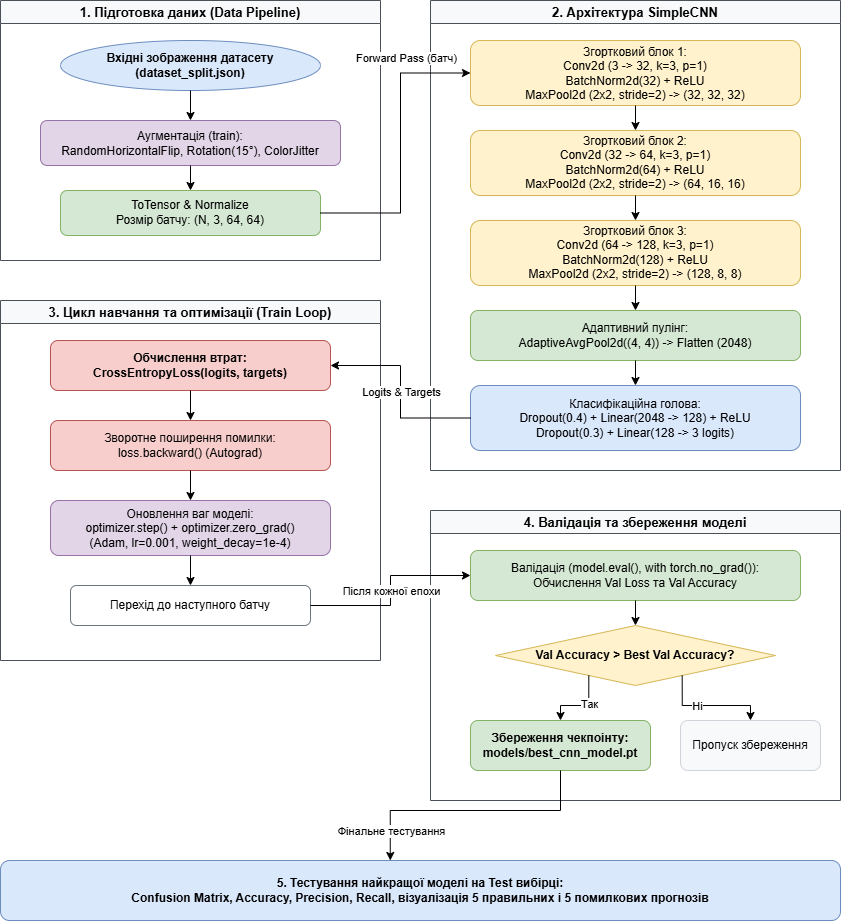

The diagram above was exported from draw.io. Its source (the exported page's mxGraphModel, read from the mxfile embedded in the PNG):
<mxGraphModel dx="1768" dy="1111" grid="1" gridSize="10" guides="1" tooltips="1" connect="1" arrows="1" fold="1" page="1" pageScale="1" pageWidth="1169" pageHeight="1654" math="0" shadow="0">
  <root>
    <mxCell id="0" />
    <mxCell id="1" parent="0" />
    <mxCell id="grp_data" parent="1" style="swimlane;whiteSpace=wrap;html=1;fillColor=#f8f9fa;strokeColor=#495057;fontStyle=1;fontSize=13;" value="1. Підготовка даних (Data Pipeline)" vertex="1">
      <mxGeometry height="260" width="380" x="60" y="40" as="geometry" />
    </mxCell>
    <mxCell id="node_start" parent="grp_data" style="ellipse;whiteSpace=wrap;html=1;fillColor=#dae8fc;strokeColor=#6c8ebf;fontStyle=1;" value="Вхідні зображення датасету&#10;(dataset_split.json)" vertex="1">
      <mxGeometry height="50" width="260" x="60" y="40" as="geometry" />
    </mxCell>
    <mxCell id="node_aug" parent="grp_data" style="rounded=1;whiteSpace=wrap;html=1;fillColor=#e1d5e7;strokeColor=#9673a6;" value="Аугментація (train):&#10;RandomHorizontalFlip, Rotation(15°), ColorJitter" vertex="1">
      <mxGeometry height="45" width="300" x="40" y="120" as="geometry" />
    </mxCell>
    <mxCell id="node_tensor" parent="grp_data" style="rounded=1;whiteSpace=wrap;html=1;fillColor=#d5e8d4;strokeColor=#82b366;" value="ToTensor &amp; Normalize&#10;Розмір батчу: (N, 3, 64, 64)" vertex="1">
      <mxGeometry height="45" width="260" x="60" y="190" as="geometry" />
    </mxCell>
    <mxCell id="edge_d1" edge="1" parent="grp_data" source="node_start" style="edgeStyle=orthogonalEdgeStyle;rounded=0;orthogonalLoop=1;jettySize=auto;html=1;" target="node_aug">
      <mxGeometry relative="1" as="geometry" />
    </mxCell>
    <mxCell id="edge_d2" edge="1" parent="grp_data" source="node_aug" style="edgeStyle=orthogonalEdgeStyle;rounded=0;orthogonalLoop=1;jettySize=auto;html=1;" target="node_tensor">
      <mxGeometry relative="1" as="geometry" />
    </mxCell>
    <mxCell id="grp_arch" parent="1" style="swimlane;whiteSpace=wrap;html=1;fillColor=#f8f9fa;strokeColor=#495057;fontStyle=1;fontSize=13;" value="2. Архітектура SimpleCNN" vertex="1">
      <mxGeometry height="470" width="410" x="490" y="40" as="geometry" />
    </mxCell>
    <mxCell id="node_b1" parent="grp_arch" style="rounded=1;whiteSpace=wrap;html=1;fillColor=#fff2cc;strokeColor=#d6b656;" value="Згортковий блок 1:&#10;Conv2d (3 -&gt; 32, k=3, p=1)&#10;BatchNorm2d(32) + ReLU&#10;MaxPool2d (2x2, stride=2) -&gt; (32, 32, 32)" vertex="1">
      <mxGeometry height="65" width="330" x="40" y="40" as="geometry" />
    </mxCell>
    <mxCell id="node_b2" parent="grp_arch" style="rounded=1;whiteSpace=wrap;html=1;fillColor=#fff2cc;strokeColor=#d6b656;" value="Згортковий блок 2:&#10;Conv2d (32 -&gt; 64, k=3, p=1)&#10;BatchNorm2d(64) + ReLU&#10;MaxPool2d (2x2, stride=2) -&gt; (64, 16, 16)" vertex="1">
      <mxGeometry height="65" width="330" x="40" y="130" as="geometry" />
    </mxCell>
    <mxCell id="node_b3" parent="grp_arch" style="rounded=1;whiteSpace=wrap;html=1;fillColor=#fff2cc;strokeColor=#d6b656;" value="Згортковий блок 3:&#10;Conv2d (64 -&gt; 128, k=3, p=1)&#10;BatchNorm2d(128) + ReLU&#10;MaxPool2d (2x2, stride=2) -&gt; (128, 8, 8)" vertex="1">
      <mxGeometry height="65" width="330" x="40" y="220" as="geometry" />
    </mxCell>
    <mxCell id="node_pool" parent="grp_arch" style="rounded=1;whiteSpace=wrap;html=1;fillColor=#d5e8d4;strokeColor=#82b366;" value="Адаптивний пулінг:&#10;AdaptiveAvgPool2d((4, 4)) -&gt; Flatten (2048)" vertex="1">
      <mxGeometry height="50" width="330" x="40" y="310" as="geometry" />
    </mxCell>
    <mxCell id="node_head" parent="grp_arch" style="rounded=1;whiteSpace=wrap;html=1;fillColor=#dae8fc;strokeColor=#6c8ebf;" value="Класифікаційна голова:&#10;Dropout(0.4) + Linear(2048 -&gt; 128) + ReLU&#10;Dropout(0.3) + Linear(128 -&gt; 3 logits)" vertex="1">
      <mxGeometry height="65" width="330" x="40" y="385" as="geometry" />
    </mxCell>
    <mxCell id="edge_a1" edge="1" parent="grp_arch" source="node_b1" style="edgeStyle=orthogonalEdgeStyle;rounded=0;orthogonalLoop=1;jettySize=auto;html=1;" target="node_b2">
      <mxGeometry relative="1" as="geometry" />
    </mxCell>
    <mxCell id="edge_a2" edge="1" parent="grp_arch" source="node_b2" style="edgeStyle=orthogonalEdgeStyle;rounded=0;orthogonalLoop=1;jettySize=auto;html=1;" target="node_b3">
      <mxGeometry relative="1" as="geometry" />
    </mxCell>
    <mxCell id="edge_a3" edge="1" parent="grp_arch" source="node_b3" style="edgeStyle=orthogonalEdgeStyle;rounded=0;orthogonalLoop=1;jettySize=auto;html=1;" target="node_pool">
      <mxGeometry relative="1" as="geometry" />
    </mxCell>
    <mxCell id="edge_a4" edge="1" parent="grp_arch" source="node_pool" style="edgeStyle=orthogonalEdgeStyle;rounded=0;orthogonalLoop=1;jettySize=auto;html=1;" target="node_head">
      <mxGeometry relative="1" as="geometry" />
    </mxCell>
    <mxCell id="grp_train" parent="1" style="swimlane;whiteSpace=wrap;html=1;fillColor=#f8f9fa;strokeColor=#495057;fontStyle=1;fontSize=13;" value="3. Цикл навчання та оптимізації (Train Loop)" vertex="1">
      <mxGeometry height="360" width="380" x="60" y="340" as="geometry" />
    </mxCell>
    <mxCell id="node_loss" parent="grp_train" style="rounded=1;whiteSpace=wrap;html=1;fillColor=#f8cecc;strokeColor=#b85450;fontStyle=1;" value="Обчислення втрат:&#10;CrossEntropyLoss(logits, targets)" vertex="1">
      <mxGeometry height="50" width="280" x="50" y="40" as="geometry" />
    </mxCell>
    <mxCell id="node_back" parent="grp_train" style="rounded=1;whiteSpace=wrap;html=1;fillColor=#f8cecc;strokeColor=#b85450;" value="Зворотне поширення помилки:&#10;loss.backward() (Autograd)" vertex="1">
      <mxGeometry height="50" width="280" x="50" y="120" as="geometry" />
    </mxCell>
    <mxCell id="node_opt" parent="grp_train" style="rounded=1;whiteSpace=wrap;html=1;fillColor=#e1d5e7;strokeColor=#9673a6;" value="Оновлення ваг моделі:&#10;optimizer.step() + optimizer.zero_grad()&#10;(Adam, lr=0.001, weight_decay=1e-4)" vertex="1">
      <mxGeometry height="55" width="280" x="50" y="200" as="geometry" />
    </mxCell>
    <mxCell id="node_next_batch" parent="grp_train" style="rounded=1;whiteSpace=wrap;html=1;fillColor=#ffffff;strokeColor=#6c757d;" value="Перехід до наступного батчу" vertex="1">
      <mxGeometry height="40" width="240" x="70" y="285" as="geometry" />
    </mxCell>
    <mxCell id="edge_t1" edge="1" parent="grp_train" source="node_loss" style="edgeStyle=orthogonalEdgeStyle;rounded=0;orthogonalLoop=1;jettySize=auto;html=1;" target="node_back">
      <mxGeometry relative="1" as="geometry" />
    </mxCell>
    <mxCell id="edge_t2" edge="1" parent="grp_train" source="node_back" style="edgeStyle=orthogonalEdgeStyle;rounded=0;orthogonalLoop=1;jettySize=auto;html=1;" target="node_opt">
      <mxGeometry relative="1" as="geometry" />
    </mxCell>
    <mxCell id="edge_t3" edge="1" parent="grp_train" source="node_opt" style="edgeStyle=orthogonalEdgeStyle;rounded=0;orthogonalLoop=1;jettySize=auto;html=1;" target="node_next_batch">
      <mxGeometry relative="1" as="geometry" />
    </mxCell>
    <mxCell id="grp_eval" parent="1" style="swimlane;whiteSpace=wrap;html=1;fillColor=#f8f9fa;strokeColor=#495057;fontStyle=1;fontSize=13;" value="4. Валідація та збереження моделі" vertex="1">
      <mxGeometry height="290" width="410" x="490" y="550" as="geometry" />
    </mxCell>
    <mxCell id="node_val" parent="grp_eval" style="rounded=1;whiteSpace=wrap;html=1;fillColor=#d5e8d4;strokeColor=#82b366;" value="Валідація (model.eval(), with torch.no_grad()):&#10;Обчислення Val Loss та Val Accuracy" vertex="1">
      <mxGeometry height="50" width="330" x="40" y="40" as="geometry" />
    </mxCell>
    <mxCell id="node_cond" parent="grp_eval" style="rhombus;whiteSpace=wrap;html=1;fillColor=#fff2cc;strokeColor=#d6b656;fontStyle=1;" value="Val Accuracy &gt; Best Val Accuracy?" vertex="1">
      <mxGeometry height="60" width="280" x="65" y="115" as="geometry" />
    </mxCell>
    <mxCell id="node_save" parent="grp_eval" style="rounded=1;whiteSpace=wrap;html=1;fillColor=#d5e8d4;strokeColor=#82b366;fontStyle=1;" value="Збереження чекпоінту:&#10;models/best_cnn_model.pt" vertex="1">
      <mxGeometry height="50" width="180" x="40" y="210" as="geometry" />
    </mxCell>
    <mxCell id="node_skip" parent="grp_eval" style="rounded=1;whiteSpace=wrap;html=1;fillColor=#f8f9fa;strokeColor=#ced4da;" value="Пропуск збереження" vertex="1">
      <mxGeometry height="50" width="140" x="250" y="210" as="geometry" />
    </mxCell>
    <mxCell id="edge_v1" edge="1" parent="grp_eval" source="node_val" style="edgeStyle=orthogonalEdgeStyle;rounded=0;orthogonalLoop=1;jettySize=auto;html=1;" target="node_cond">
      <mxGeometry relative="1" as="geometry" />
    </mxCell>
    <mxCell id="edge_v2" edge="1" parent="grp_eval" source="node_cond" style="edgeStyle=orthogonalEdgeStyle;rounded=0;orthogonalLoop=1;jettySize=auto;html=1;exitX=0.25;exitY=1;entryX=0.5;entryY=0;" target="node_save">
      <mxGeometry relative="1" as="geometry" />
    </mxCell>
    <mxCell id="edge_lbl_yes" connectable="0" parent="edge_v2" style="edgeLabel;html=1;align=center;verticalAlign=middle;resizable=0;points=[];" value="Так" vertex="1">
      <mxGeometry relative="1" x="-0.2" as="geometry" />
    </mxCell>
    <mxCell id="edge_v3" edge="1" parent="grp_eval" source="node_cond" style="edgeStyle=orthogonalEdgeStyle;rounded=0;orthogonalLoop=1;jettySize=auto;html=1;exitX=0.75;exitY=1;entryX=0.5;entryY=0;" target="node_skip">
      <mxGeometry relative="1" as="geometry" />
    </mxCell>
    <mxCell id="edge_lbl_no" connectable="0" parent="edge_v3" style="edgeLabel;html=1;align=center;verticalAlign=middle;resizable=0;points=[];" value="Ні" vertex="1">
      <mxGeometry relative="1" x="-0.2" as="geometry" />
    </mxCell>
    <mxCell id="edge_a_to_t" edge="1" parent="1" source="node_head" style="edgeStyle=orthogonalEdgeStyle;rounded=0;orthogonalLoop=1;jettySize=auto;html=1;entryX=1;entryY=0.5;entryDx=0;entryDy=0;exitX=0;exitY=0.5;exitDx=0;exitDy=0;" target="node_loss">
      <mxGeometry relative="1" as="geometry" />
    </mxCell>
    <mxCell id="edge_lbl_at" connectable="0" parent="edge_a_to_t" style="edgeLabel;html=1;align=center;verticalAlign=middle;resizable=0;points=[];" value="Logits &amp; Targets" vertex="1">
      <mxGeometry relative="1" as="geometry" />
    </mxCell>
    <mxCell id="edge_t_to_v" edge="1" parent="1" source="node_next_batch" style="edgeStyle=orthogonalEdgeStyle;rounded=0;orthogonalLoop=1;jettySize=auto;html=1;entryX=0;entryY=0.5;entryDx=0;entryDy=0;exitX=1;exitY=0.5;exitDx=0;exitDy=0;" target="node_val">
      <mxGeometry relative="1" as="geometry" />
    </mxCell>
    <mxCell id="edge_lbl_tv" connectable="0" parent="edge_t_to_v" style="edgeLabel;html=1;align=center;verticalAlign=middle;resizable=0;points=[];" value="Після кожної епохи" vertex="1">
      <mxGeometry relative="1" as="geometry" />
    </mxCell>
    <mxCell id="node_test_eval" parent="1" style="rounded=1;whiteSpace=wrap;html=1;fillColor=#dae8fc;strokeColor=#6c8ebf;fontStyle=1;fontSize=12;" value="5. Тестування найкращої моделі на Test вибірці:&#10;Confusion Matrix, Accuracy, Precision, Recall, візуалізація 5 правильних і 5 помилкових прогнозів" vertex="1">
      <mxGeometry height="60" width="840" x="60" y="900" as="geometry" />
    </mxCell>
    <mxCell id="edge_save_to_test" edge="1" parent="1" source="node_save" style="edgeStyle=orthogonalEdgeStyle;rounded=0;orthogonalLoop=1;jettySize=auto;html=1;exitX=0.5;exitY=1;exitDx=0;exitDy=0;entryX=0.464;entryY=0;entryDx=0;entryDy=0;entryPerimeter=0;" target="node_test_eval">
      <mxGeometry relative="1" as="geometry">
        <Array as="points">
          <mxPoint x="620" y="850" />
          <mxPoint x="450" y="850" />
        </Array>
        <mxPoint x="450" y="880" as="targetPoint" />
      </mxGeometry>
    </mxCell>
    <mxCell id="edge_lbl_eval" connectable="0" parent="edge_save_to_test" style="edgeLabel;html=1;align=center;verticalAlign=middle;resizable=0;points=[];" value="Фінальне тестування" vertex="1">
      <mxGeometry relative="1" as="geometry">
        <mxPoint x="-80" y="20" as="offset" />
      </mxGeometry>
    </mxCell>
    <mxCell id="edge_d_to_a" edge="1" parent="1" source="node_tensor" style="edgeStyle=orthogonalEdgeStyle;rounded=0;orthogonalLoop=1;jettySize=auto;html=1;entryX=0;entryY=0.5;entryDx=0;entryDy=0;exitX=1;exitY=0.5;exitDx=0;exitDy=0;" target="node_b1">
      <mxGeometry relative="1" as="geometry">
        <Array as="points">
          <mxPoint x="460" y="252" />
          <mxPoint x="460" y="112" />
        </Array>
        <mxPoint x="200" y="252.51282051282044" as="sourcePoint" />
        <mxPoint x="515" y="145" as="targetPoint" />
      </mxGeometry>
    </mxCell>
    <mxCell id="edge_lbl_da" connectable="0" parent="edge_d_to_a" style="edgeLabel;html=1;align=center;verticalAlign=middle;resizable=0;points=[];" value="Forward Pass (батч)" vertex="1">
      <mxGeometry relative="1" x="0.1" y="-5" as="geometry">
        <mxPoint y="-75" as="offset" />
      </mxGeometry>
    </mxCell>
  </root>
</mxGraphModel>